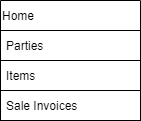

The diagram above was exported from draw.io. Its source (the exported page's mxGraphModel, read from the mxfile embedded in the PNG):
<mxGraphModel dx="868" dy="524" grid="1" gridSize="10" guides="1" tooltips="1" connect="1" arrows="1" fold="1" page="1" pageScale="1" pageWidth="850" pageHeight="1100" math="0" shadow="0">
  <root>
    <mxCell id="0" />
    <mxCell id="1" parent="0" />
    <mxCell id="JGbga1Jp4PnKAZRHZWls-2" value="Home" style="swimlane;fontStyle=0;childLayout=stackLayout;horizontal=1;startSize=30;horizontalStack=0;resizeParent=1;resizeParentMax=0;resizeLast=0;collapsible=1;marginBottom=0;rounded=0;strokeColor=default;align=left;" vertex="1" parent="1">
      <mxGeometry x="370" y="170" width="140" height="120" as="geometry" />
    </mxCell>
    <mxCell id="JGbga1Jp4PnKAZRHZWls-3" value="Parties" style="text;fillColor=none;align=left;verticalAlign=middle;spacingLeft=4;spacingRight=4;overflow=hidden;points=[[0,0.5],[1,0.5]];portConstraint=eastwest;rotatable=0;rounded=0;strokeColor=default;" vertex="1" parent="JGbga1Jp4PnKAZRHZWls-2">
      <mxGeometry y="30" width="140" height="30" as="geometry" />
    </mxCell>
    <mxCell id="JGbga1Jp4PnKAZRHZWls-4" value="Items" style="text;fillColor=none;align=left;verticalAlign=middle;spacingLeft=4;spacingRight=4;overflow=hidden;points=[[0,0.5],[1,0.5]];portConstraint=eastwest;rotatable=0;rounded=0;strokeColor=default;" vertex="1" parent="JGbga1Jp4PnKAZRHZWls-2">
      <mxGeometry y="60" width="140" height="30" as="geometry" />
    </mxCell>
    <mxCell id="JGbga1Jp4PnKAZRHZWls-5" value="Sale Invoices" style="text;strokeColor=default;fillColor=none;align=left;verticalAlign=middle;spacingLeft=4;spacingRight=4;overflow=hidden;points=[[0,0.5],[1,0.5]];portConstraint=eastwest;rotatable=0;rounded=0;" vertex="1" parent="JGbga1Jp4PnKAZRHZWls-2">
      <mxGeometry y="90" width="140" height="30" as="geometry" />
    </mxCell>
  </root>
</mxGraphModel>